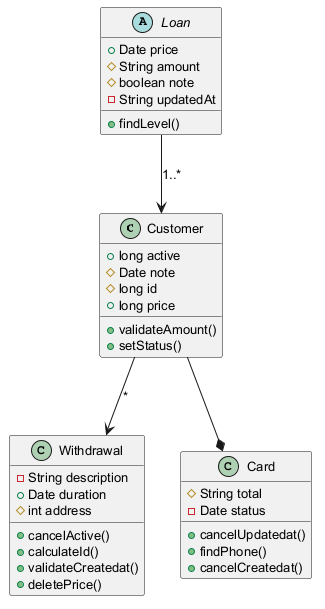

The diagram above was rendered by PlantUML. Its source (embedded in the PNG):
@startuml
skinparam defaultFontSize 13
class Customer {
  +long active
  #Date note
  #long id
  +long price
  +validateAmount()
  +setStatus()
}
class Withdrawal {
  -String description
  +Date duration
  #int address
  +cancelActive()
  +calculateId()
  +validateCreatedat()
  +deletePrice()
}
abstract class Loan {
  +Date price
  #String amount
  #boolean note
  -String updatedAt
  +findLevel()
}
class Card {
  #String total
  -Date status
  +cancelUpdatedat()
  +findPhone()
  +cancelCreatedat()
}
Customer --> Withdrawal : "*"
Customer --* Card
Loan --> Customer : "1..*"
@enduml